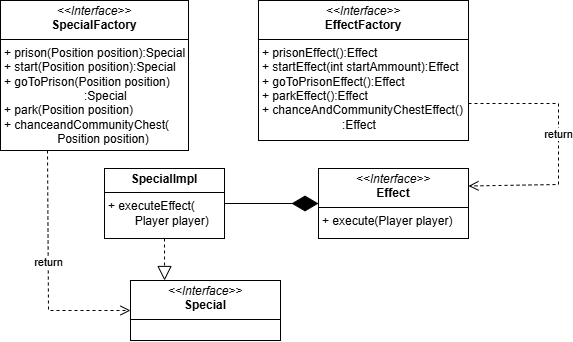

The diagram above was exported from draw.io. Its source (the exported page's mxGraphModel, read from the mxfile embedded in the PNG):
<mxGraphModel dx="1243" dy="489" grid="1" gridSize="10" guides="1" tooltips="1" connect="1" arrows="1" fold="1" page="1" pageScale="1" pageWidth="827" pageHeight="1169" math="0" shadow="0">
  <root>
    <mxCell id="0" />
    <mxCell id="1" parent="0" />
    <mxCell id="co4BPTEFUmmOw2xAdySd-1" value="&lt;p style=&quot;margin:0px;margin-top:4px;text-align:center;&quot;&gt;&lt;i&gt;&amp;lt;&amp;lt;Interface&amp;gt;&amp;gt;&lt;/i&gt;&lt;br&gt;&lt;b&gt;SpecialFactory&lt;br&gt;&lt;/b&gt;&lt;/p&gt;&lt;hr size=&quot;1&quot; style=&quot;border-style:solid;&quot;&gt;&lt;p style=&quot;margin:0px;margin-left:4px;&quot;&gt;+ prison(Position position):Special&lt;/p&gt;&lt;p style=&quot;margin:0px;margin-left:4px;&quot;&gt;+ start(&lt;span style=&quot;background-color: transparent; color: light-dark(rgb(0, 0, 0), rgb(255, 255, 255));&quot;&gt;Position position&lt;/span&gt;&lt;span style=&quot;background-color: transparent; color: light-dark(rgb(0, 0, 0), rgb(255, 255, 255));&quot;&gt;):Special&lt;/span&gt;&lt;/p&gt;&lt;p style=&quot;margin:0px;margin-left:4px;&quot;&gt;+ goToPrison(&lt;span style=&quot;background-color: transparent; color: light-dark(rgb(0, 0, 0), rgb(255, 255, 255));&quot;&gt;Position position&lt;/span&gt;&lt;span style=&quot;background-color: transparent; color: light-dark(rgb(0, 0, 0), rgb(255, 255, 255));&quot;&gt;) &lt;span style=&quot;white-space: pre;&quot;&gt;&#09;&lt;/span&gt;&lt;span style=&quot;white-space: pre;&quot;&gt;&#09;&lt;/span&gt;&lt;span style=&quot;white-space: pre;&quot;&gt;&#09;&lt;/span&gt;:Special&lt;/span&gt;&lt;/p&gt;&lt;p style=&quot;margin:0px;margin-left:4px;&quot;&gt;+ park(&lt;span style=&quot;background-color: transparent; color: light-dark(rgb(0, 0, 0), rgb(255, 255, 255));&quot;&gt;Position position&lt;/span&gt;&lt;span style=&quot;background-color: transparent; color: light-dark(rgb(0, 0, 0), rgb(255, 255, 255));&quot;&gt;)&lt;/span&gt;&lt;/p&gt;&lt;p style=&quot;margin:0px;margin-left:4px;&quot;&gt;+ chanceandCommunityChest(&lt;/p&gt;&lt;p style=&quot;margin:0px;margin-left:4px;&quot;&gt;&lt;span style=&quot;white-space: pre;&quot;&gt;&#09;&lt;/span&gt;&lt;span style=&quot;white-space: pre;&quot;&gt;&#09;&lt;/span&gt;&lt;span style=&quot;background-color: transparent; color: light-dark(rgb(0, 0, 0), rgb(255, 255, 255));&quot;&gt;Position position&lt;/span&gt;&lt;span style=&quot;background-color: transparent; color: light-dark(rgb(0, 0, 0), rgb(255, 255, 255));&quot;&gt;)&lt;/span&gt;&lt;/p&gt;" style="verticalAlign=top;align=left;overflow=fill;html=1;whiteSpace=wrap;" parent="1" vertex="1">
      <mxGeometry x="52" y="130" width="188" height="150" as="geometry" />
    </mxCell>
    <mxCell id="co4BPTEFUmmOw2xAdySd-2" value="&lt;p style=&quot;margin:0px;margin-top:4px;text-align:center;&quot;&gt;&lt;i&gt;&amp;lt;&amp;lt;Interface&amp;gt;&amp;gt;&lt;/i&gt;&lt;br&gt;&lt;b&gt;EffectFactory&lt;/b&gt;&lt;/p&gt;&lt;hr size=&quot;1&quot; style=&quot;border-style:solid;&quot;&gt;&lt;p style=&quot;margin:0px;margin-left:4px;&quot;&gt;+ prisonEffect():Effect&lt;/p&gt;&lt;p style=&quot;margin: 0px 0px 0px 4px;&quot;&gt;+ start&lt;span style=&quot;background-color: transparent; color: light-dark(rgb(0, 0, 0), rgb(255, 255, 255));&quot;&gt;Effect(int startAmmount)&lt;/span&gt;&lt;span style=&quot;background-color: transparent; color: light-dark(rgb(0, 0, 0), rgb(255, 255, 255));&quot;&gt;:Effect&lt;/span&gt;&lt;/p&gt;&lt;p style=&quot;margin: 0px 0px 0px 4px;&quot;&gt;+ goToPrison&lt;span style=&quot;background-color: transparent; color: light-dark(rgb(0, 0, 0), rgb(255, 255, 255));&quot;&gt;Effect()&lt;/span&gt;&lt;span style=&quot;background-color: transparent; color: light-dark(rgb(0, 0, 0), rgb(255, 255, 255));&quot;&gt;:Effect&lt;/span&gt;&lt;/p&gt;&lt;p style=&quot;margin: 0px 0px 0px 4px;&quot;&gt;+ park&lt;span style=&quot;background-color: transparent; color: light-dark(rgb(0, 0, 0), rgb(255, 255, 255));&quot;&gt;Effect()&lt;/span&gt;&lt;span style=&quot;background-color: transparent; color: light-dark(rgb(0, 0, 0), rgb(255, 255, 255));&quot;&gt;:Effect&lt;/span&gt;&lt;/p&gt;&lt;p style=&quot;margin: 0px 0px 0px 4px;&quot;&gt;+ chanceAndCommunityChest&lt;span style=&quot;background-color: transparent; color: light-dark(rgb(0, 0, 0), rgb(255, 255, 255));&quot;&gt;Effect()&lt;/span&gt;&lt;/p&gt;&lt;p style=&quot;margin: 0px 0px 0px 4px;&quot;&gt;&lt;span style=&quot;background-color: transparent; color: light-dark(rgb(0, 0, 0), rgb(255, 255, 255));&quot;&gt;&lt;span style=&quot;white-space: pre;&quot;&gt;&#09;&lt;/span&gt;&lt;span style=&quot;white-space: pre;&quot;&gt;&#09;&lt;/span&gt;&lt;span style=&quot;white-space: pre;&quot;&gt;&#09;&lt;/span&gt;:Effect&lt;/span&gt;&lt;/p&gt;" style="verticalAlign=top;align=left;overflow=fill;html=1;whiteSpace=wrap;" parent="1" vertex="1">
      <mxGeometry x="310" y="130" width="210" height="140" as="geometry" />
    </mxCell>
    <mxCell id="co4BPTEFUmmOw2xAdySd-3" value="&lt;p style=&quot;margin:0px;margin-top:4px;text-align:center;&quot;&gt;&lt;b&gt;SpecialImpl&lt;/b&gt;&lt;/p&gt;&lt;hr size=&quot;1&quot; style=&quot;border-style:solid;&quot;&gt;&lt;p style=&quot;margin:0px;margin-left:4px;&quot;&gt;+ executeEffect(&lt;/p&gt;&lt;p style=&quot;margin:0px;margin-left:4px;&quot;&gt;&lt;span style=&quot;white-space: pre;&quot;&gt;&#09;&lt;/span&gt;Player player)&lt;/p&gt;" style="verticalAlign=top;align=left;overflow=fill;html=1;whiteSpace=wrap;" parent="1" vertex="1">
      <mxGeometry x="156" y="298" width="120" height="70" as="geometry" />
    </mxCell>
    <mxCell id="co4BPTEFUmmOw2xAdySd-4" value="&lt;p style=&quot;margin:0px;margin-top:4px;text-align:center;&quot;&gt;&lt;i&gt;&amp;lt;&amp;lt;Interface&amp;gt;&amp;gt;&lt;/i&gt;&lt;br&gt;&lt;b&gt;Effect&lt;br&gt;&lt;/b&gt;&lt;/p&gt;&lt;hr size=&quot;1&quot; style=&quot;border-style:solid;&quot;&gt;&lt;p style=&quot;margin:0px;margin-left:4px;&quot;&gt;+ execute(Player player)&lt;/p&gt;" style="verticalAlign=top;align=left;overflow=fill;html=1;whiteSpace=wrap;" parent="1" vertex="1">
      <mxGeometry x="370" y="298" width="150" height="70" as="geometry" />
    </mxCell>
    <mxCell id="co4BPTEFUmmOw2xAdySd-5" value="" style="endArrow=diamondThin;endFill=1;endSize=24;html=1;rounded=0;exitX=1;exitY=0.5;exitDx=0;exitDy=0;entryX=0;entryY=0.5;entryDx=0;entryDy=0;" parent="1" source="co4BPTEFUmmOw2xAdySd-3" target="co4BPTEFUmmOw2xAdySd-4" edge="1">
      <mxGeometry width="160" relative="1" as="geometry">
        <mxPoint x="140" y="286" as="sourcePoint" />
        <mxPoint x="300" y="286" as="targetPoint" />
      </mxGeometry>
    </mxCell>
    <mxCell id="jSA182MuhvILWMY44gw0-1" value="return" style="html=1;verticalAlign=bottom;endArrow=open;dashed=1;endSize=8;curved=0;rounded=0;exitX=1;exitY=0.75;exitDx=0;exitDy=0;entryX=1;entryY=0.25;entryDx=0;entryDy=0;" parent="1" target="co4BPTEFUmmOw2xAdySd-4" edge="1">
      <mxGeometry relative="1" as="geometry">
        <mxPoint x="520" y="233" as="sourcePoint" />
        <mxPoint x="520" y="313.5" as="targetPoint" />
        <Array as="points">
          <mxPoint x="610" y="233" />
          <mxPoint x="610" y="314" />
        </Array>
      </mxGeometry>
    </mxCell>
    <mxCell id="jSA182MuhvILWMY44gw0-2" value="return" style="html=1;verticalAlign=bottom;endArrow=open;dashed=1;endSize=8;curved=0;rounded=0;exitX=0.25;exitY=1;exitDx=0;exitDy=0;entryX=0;entryY=0.5;entryDx=0;entryDy=0;" parent="1" source="co4BPTEFUmmOw2xAdySd-1" target="jSA182MuhvILWMY44gw0-3" edge="1">
      <mxGeometry relative="1" as="geometry">
        <mxPoint x="100" y="287" as="sourcePoint" />
        <mxPoint x="100" y="392" as="targetPoint" />
        <Array as="points">
          <mxPoint x="100" y="440" />
        </Array>
      </mxGeometry>
    </mxCell>
    <mxCell id="jSA182MuhvILWMY44gw0-3" value="&lt;p style=&quot;margin:0px;margin-top:4px;text-align:center;&quot;&gt;&lt;i&gt;&amp;lt;&amp;lt;Interface&amp;gt;&amp;gt;&lt;/i&gt;&lt;br&gt;&lt;b&gt;Special&lt;br&gt;&lt;/b&gt;&lt;/p&gt;&lt;hr size=&quot;1&quot; style=&quot;border-style:solid;&quot;&gt;&lt;p style=&quot;margin:0px;margin-left:4px;&quot;&gt;&lt;br&gt;&lt;/p&gt;" style="verticalAlign=top;align=left;overflow=fill;html=1;whiteSpace=wrap;" parent="1" vertex="1">
      <mxGeometry x="182" y="410" width="150" height="60" as="geometry" />
    </mxCell>
    <mxCell id="jSA182MuhvILWMY44gw0-4" value="" style="endArrow=block;dashed=1;endFill=0;endSize=12;html=1;rounded=0;exitX=0.5;exitY=1;exitDx=0;exitDy=0;entryX=0.227;entryY=0;entryDx=0;entryDy=0;entryPerimeter=0;" parent="1" source="co4BPTEFUmmOw2xAdySd-3" target="jSA182MuhvILWMY44gw0-3" edge="1">
      <mxGeometry width="160" relative="1" as="geometry">
        <mxPoint x="120" y="330" as="sourcePoint" />
        <mxPoint x="280" y="330" as="targetPoint" />
      </mxGeometry>
    </mxCell>
  </root>
</mxGraphModel>